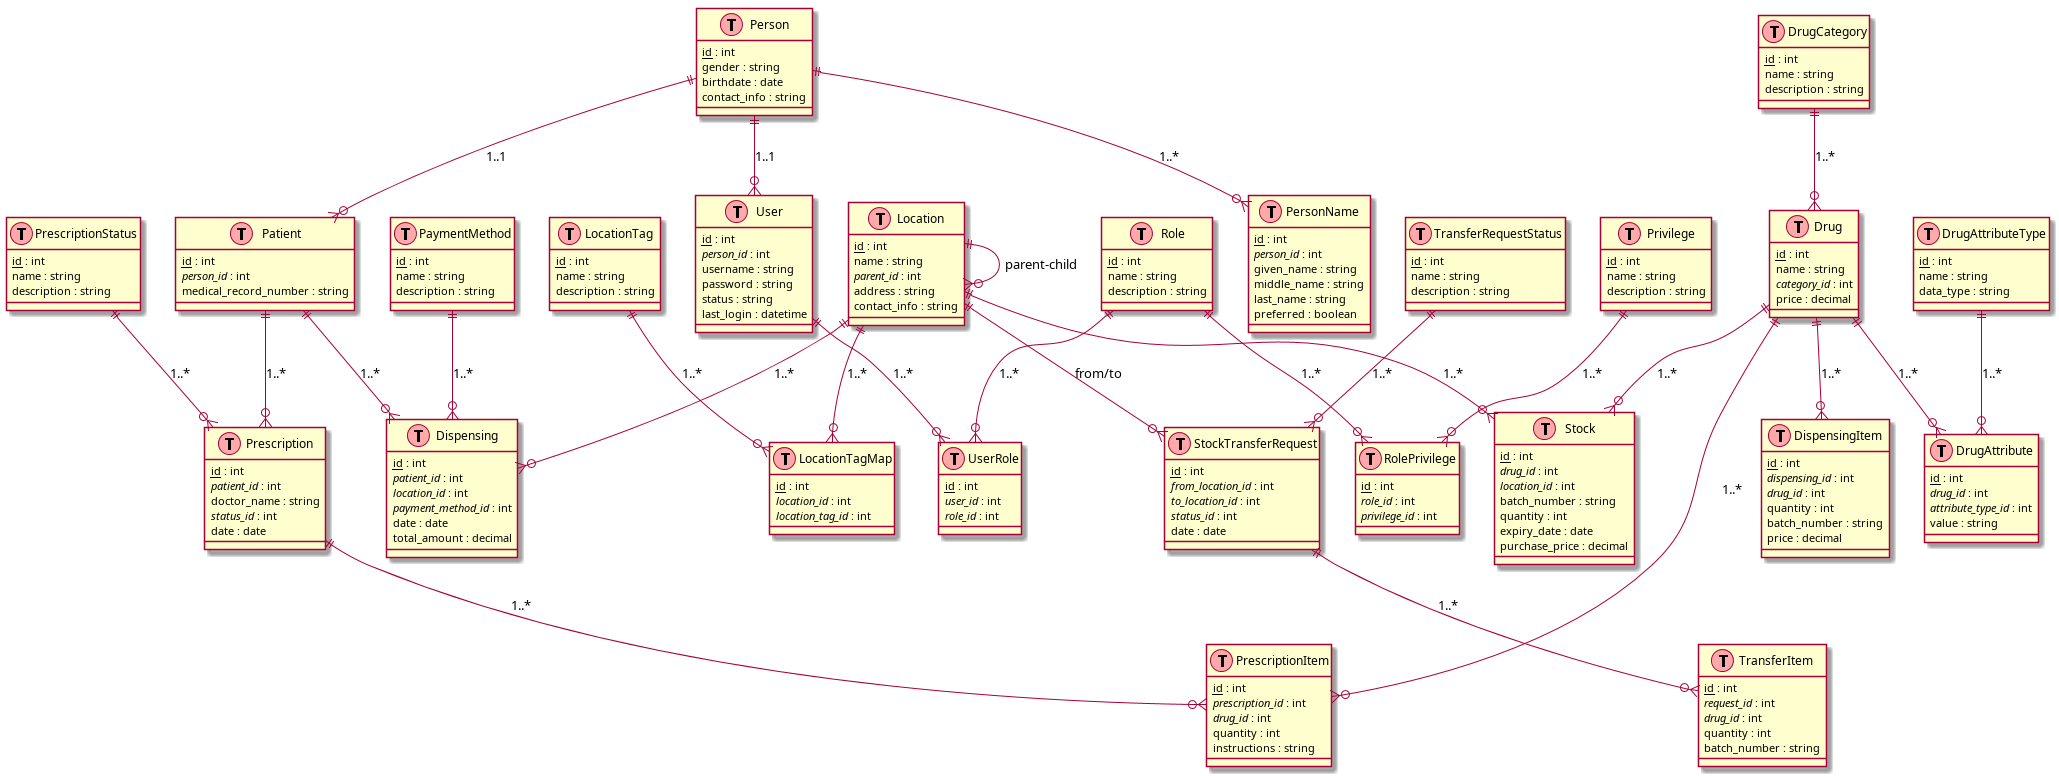

The diagram above was rendered by PlantUML. Its source (embedded in the PNG):
@startuml

class PrescriptionStatus as "PrescriptionStatus" << (T,#FFAAAA) >> {
    <u>id</u> : int
    name : string
    description : string
}

class TransferRequestStatus as "TransferRequestStatus" << (T,#FFAAAA) >> {
    <u>id</u> : int
    name : string
    description : string
}

class PaymentMethod as "PaymentMethod" << (T,#FFAAAA) >> {
    <u>id</u> : int
    name : string
    description : string
}

class DrugCategory as "DrugCategory" << (T,#FFAAAA) >> {
    <u>id</u> : int
    name : string
    description : string
}

class LocationTag as "LocationTag" << (T,#FFAAAA) >> {
    <u>id</u> : int
    name : string
    description : string
}

class Location as "Location" << (T,#FFAAAA) >> {
    <u>id</u> : int
    name : string
    <i>parent_id</i> : int
    address : string
    contact_info : string
}

class LocationTagMap as "LocationTagMap" << (T,#FFAAAA) >> {
    <u>id</u> : int
    <i>location_id</i> : int
    <i>location_tag_id</i> : int
}

class Stock as "Stock" << (T,#FFAAAA) >> {
    <u>id</u> : int
    <i>drug_id</i> : int
    <i>location_id</i> : int
    batch_number : string
    quantity : int
    expiry_date : date
    purchase_price : decimal
}

class StockTransferRequest as "StockTransferRequest" << (T,#FFAAAA) >> {
    <u>id</u> : int
    <i>from_location_id</i> : int
    <i>to_location_id</i> : int
    <i>status_id</i> : int
    date : date
}

class TransferItem as "TransferItem" << (T,#FFAAAA) >> {
    <u>id</u> : int
    <i>request_id</i> : int
    <i>drug_id</i> : int
    quantity : int
    batch_number : string
}

class Dispensing as "Dispensing" << (T,#FFAAAA) >> {
    <u>id</u> : int
    <i>patient_id</i> : int
    <i>location_id</i> : int
    <i>payment_method_id</i> : int
    date : date
    total_amount : decimal
}

class DispensingItem as "DispensingItem" << (T,#FFAAAA) >> {
    <u>id</u> : int
    <i>dispensing_id</i> : int
    <i>drug_id</i> : int
    quantity : int
    batch_number : string
    price : decimal
}

class Drug as "Drug" << (T,#FFAAAA) >> {
    <u>id</u> : int
    name : string
    <i>category_id</i> : int
    price : decimal
}

class DrugAttributeType as "DrugAttributeType" << (T,#FFAAAA) >> {
    <u>id</u> : int
    name : string
    data_type : string
}

class DrugAttribute as "DrugAttribute" << (T,#FFAAAA) >> {
    <u>id</u> : int
    <i>drug_id</i> : int
    <i>attribute_type_id</i> : int
    value : string
}

class Prescription as "Prescription" << (T,#FFAAAA) >> {
    <u>id</u> : int
    <i>patient_id</i> : int
    doctor_name : string
    <i>status_id</i> : int
    date : date
}

class PrescriptionItem as "PrescriptionItem" << (T,#FFAAAA) >> {
    <u>id</u> : int
    <i>prescription_id</i> : int
    <i>drug_id</i> : int
    quantity : int
    instructions : string
}

class Person as "Person" << (T,#FFAAAA) >> {
    <u>id</u> : int
    gender : string
    birthdate : date
    contact_info : string
}

class PersonName as "PersonName" << (T,#FFAAAA) >> {
    <u>id</u> : int
    <i>person_id</i> : int
    given_name : string
    middle_name : string
    last_name : string
    preferred : boolean
}

class Patient as "Patient" << (T,#FFAAAA) >> {
    <u>id</u> : int
    <i>person_id</i> : int
    medical_record_number : string
}

class User as "User" << (T,#FFAAAA) >> {
    <u>id</u> : int
    <i>person_id</i> : int
    username : string
    password : string
    status : string
    last_login : datetime
}

class Role as "Role" << (T,#FFAAAA) >> {
    <u>id</u> : int
    name : string
    description : string
}

class Privilege as "Privilege" << (T,#FFAAAA) >> {
    <u>id</u> : int
    name : string
    description : string
}

class UserRole as "UserRole" << (T,#FFAAAA) >> {
    <u>id</u> : int
    <i>user_id</i> : int
    <i>role_id</i> : int
}

class RolePrivilege as "RolePrivilege" << (T,#FFAAAA) >> {
    <u>id</u> : int
    <i>role_id</i> : int
    <i>privilege_id</i> : int
}

Location ||--o{ Location : "parent-child"
Location ||--o{ LocationTagMap : "1..*"
LocationTag ||--o{ LocationTagMap : "1..*"

DrugCategory ||--o{ Drug : "1..*"
Drug ||--o{ Stock : "1..*"
Drug ||--o{ PrescriptionItem : "1..*"
Drug ||--o{ DispensingItem : "1..*"
Drug ||--o{ DrugAttribute : "1..*"
DrugAttributeType ||--o{ DrugAttribute : "1..*"

Patient ||--o{ Prescription : "1..*"
Patient ||--o{ Dispensing : "1..*"

Prescription ||--o{ PrescriptionItem : "1..*"
PrescriptionStatus ||--o{ Prescription : "1..*"
Location ||--o{ Stock : "1..*"
Location ||--o{ Dispensing : "1..*"
Location ||--o{ StockTransferRequest : "from/to"
TransferRequestStatus ||--o{ StockTransferRequest : "1..*"
StockTransferRequest ||--o{ TransferItem : "1..*"
PaymentMethod ||--o{ Dispensing : "1..*"

Person ||--o{ PersonName : "1..*"
Person ||--o{ Patient : "1..1"
Person ||--o{ User : "1..1"
User ||--o{ UserRole : "1..*"
Role ||--o{ UserRole : "1..*"
Role ||--o{ RolePrivilege : "1..*"
Privilege ||--o{ RolePrivilege : "1..*"

@enduml